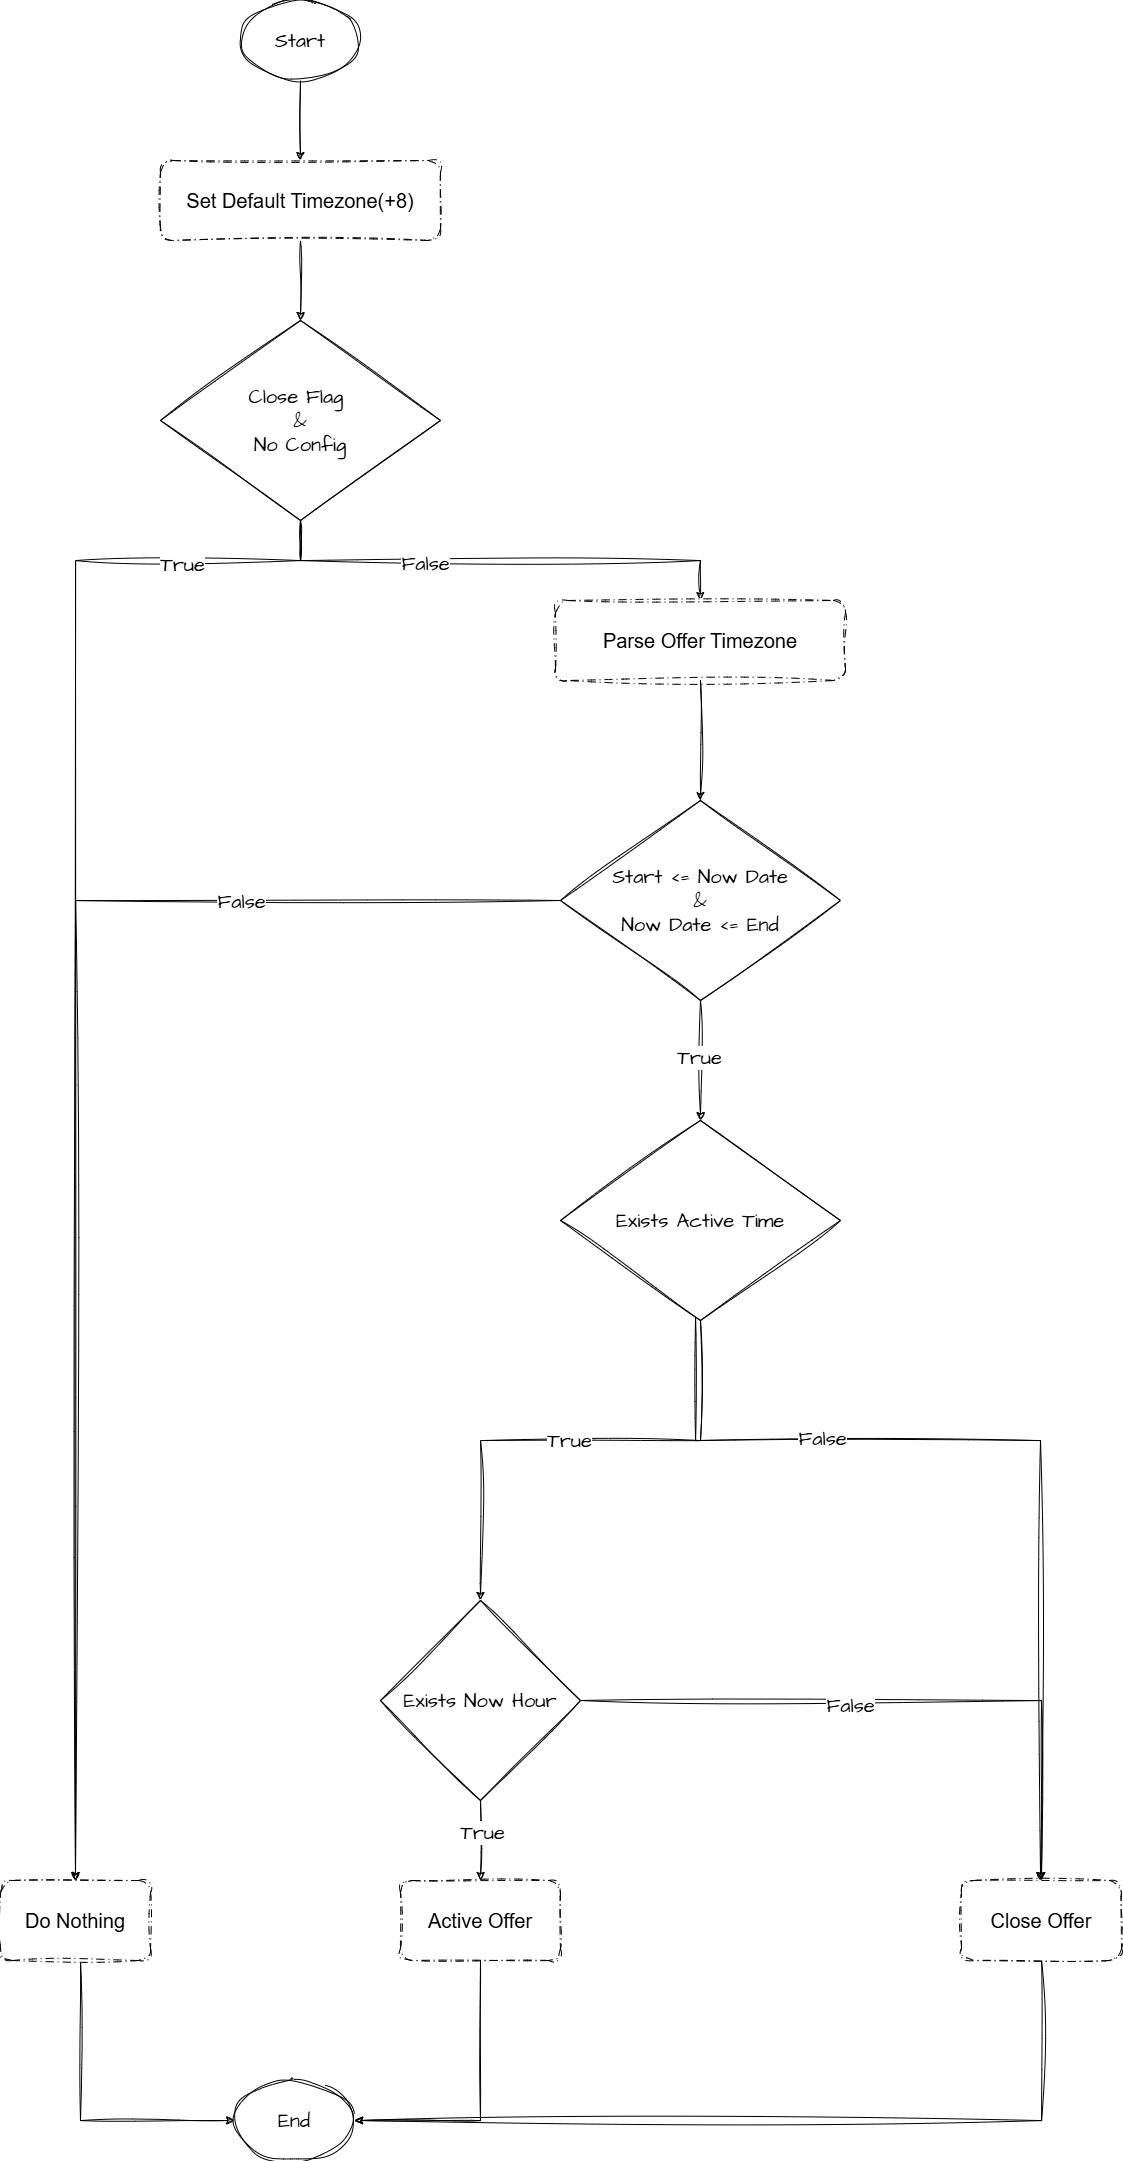

The diagram above was exported from draw.io. Its source (the exported page's mxGraphModel, read from the mxfile embedded in the PNG):
<mxGraphModel dx="1820" dy="2329" grid="1" gridSize="10" guides="1" tooltips="1" connect="1" arrows="1" fold="1" page="1" pageScale="1" pageWidth="827" pageHeight="1169" math="0" shadow="0">
  <root>
    <mxCell id="0" />
    <mxCell id="1" parent="0" />
    <mxCell id="EiLqpoIhUZTSIZsp2EPO-7" edge="1" parent="1" source="5ZYaU1pR79sKtBdsva1v-1" style="edgeStyle=orthogonalEdgeStyle;rounded=0;sketch=1;hachureGap=4;jiggle=2;curveFitting=1;orthogonalLoop=1;jettySize=auto;html=1;fontFamily=Architects Daughter;fontSource=https%3A%2F%2Ffonts.googleapis.com%2Fcss%3Ffamily%3DArchitects%2BDaughter;" target="5ZYaU1pR79sKtBdsva1v-3" value="">
      <mxGeometry relative="1" as="geometry" />
    </mxCell>
    <mxCell id="5ZYaU1pR79sKtBdsva1v-1" parent="1" style="rounded=1;whiteSpace=wrap;html=1;sketch=1;curveFitting=1;jiggle=2;dashed=1;dashPattern=8 4 1 4;" value="&lt;font style=&quot;font-size: 20px;&quot;&gt;Set Default Timezone(+8)&lt;/font&gt;" vertex="1">
      <mxGeometry height="80" width="280" x="280" y="120" as="geometry" />
    </mxCell>
    <mxCell id="EiLqpoIhUZTSIZsp2EPO-6" edge="1" parent="1" source="5ZYaU1pR79sKtBdsva1v-2" style="edgeStyle=orthogonalEdgeStyle;rounded=0;sketch=1;hachureGap=4;jiggle=2;curveFitting=1;orthogonalLoop=1;jettySize=auto;html=1;entryX=0.5;entryY=0;entryDx=0;entryDy=0;fontFamily=Architects Daughter;fontSource=https%3A%2F%2Ffonts.googleapis.com%2Fcss%3Ffamily%3DArchitects%2BDaughter;" target="5ZYaU1pR79sKtBdsva1v-1">
      <mxGeometry relative="1" as="geometry" />
    </mxCell>
    <mxCell id="5ZYaU1pR79sKtBdsva1v-2" parent="1" style="ellipse;whiteSpace=wrap;html=1;sketch=1;hachureGap=4;jiggle=2;curveFitting=1;fontFamily=Architects Daughter;fontSource=https%3A%2F%2Ffonts.googleapis.com%2Fcss%3Ffamily%3DArchitects%2BDaughter;" value="&lt;font style=&quot;font-size: 20px;&quot;&gt;Start&lt;/font&gt;" vertex="1">
      <mxGeometry height="80" width="120" x="360" y="-40" as="geometry" />
    </mxCell>
    <mxCell id="EiLqpoIhUZTSIZsp2EPO-8" edge="1" parent="1" source="5ZYaU1pR79sKtBdsva1v-3" style="edgeStyle=orthogonalEdgeStyle;rounded=0;sketch=1;hachureGap=4;jiggle=2;curveFitting=1;orthogonalLoop=1;jettySize=auto;html=1;exitX=0.5;exitY=1;exitDx=0;exitDy=0;entryX=0.5;entryY=0;entryDx=0;entryDy=0;fontFamily=Architects Daughter;fontSource=https%3A%2F%2Ffonts.googleapis.com%2Fcss%3Ffamily%3DArchitects%2BDaughter;" target="5ZYaU1pR79sKtBdsva1v-4">
      <mxGeometry relative="1" as="geometry" />
    </mxCell>
    <mxCell id="EiLqpoIhUZTSIZsp2EPO-9" connectable="0" parent="EiLqpoIhUZTSIZsp2EPO-8" style="edgeLabel;html=1;align=center;verticalAlign=middle;resizable=0;points=[];fontFamily=Architects Daughter;fontSource=https%3A%2F%2Ffonts.googleapis.com%2Fcss%3Ffamily%3DArchitects%2BDaughter;" value="&lt;font style=&quot;font-size: 20px;&quot;&gt;False&lt;/font&gt;" vertex="1">
      <mxGeometry relative="1" x="-0.312" y="-2" as="geometry">
        <mxPoint as="offset" />
      </mxGeometry>
    </mxCell>
    <mxCell id="EiLqpoIhUZTSIZsp2EPO-18" edge="1" parent="1" source="5ZYaU1pR79sKtBdsva1v-3" style="edgeStyle=orthogonalEdgeStyle;rounded=0;sketch=1;hachureGap=4;jiggle=2;curveFitting=1;orthogonalLoop=1;jettySize=auto;html=1;exitX=0.5;exitY=1;exitDx=0;exitDy=0;entryX=0.5;entryY=0;entryDx=0;entryDy=0;fontFamily=Architects Daughter;fontSource=https%3A%2F%2Ffonts.googleapis.com%2Fcss%3Ffamily%3DArchitects%2BDaughter;" target="EiLqpoIhUZTSIZsp2EPO-2">
      <mxGeometry relative="1" as="geometry">
        <Array as="points">
          <mxPoint x="420" y="520" />
          <mxPoint x="195" y="520" />
        </Array>
      </mxGeometry>
    </mxCell>
    <mxCell id="EiLqpoIhUZTSIZsp2EPO-47" connectable="0" parent="EiLqpoIhUZTSIZsp2EPO-18" style="edgeLabel;html=1;align=center;verticalAlign=middle;resizable=0;points=[];fontFamily=Architects Daughter;fontSource=https%3A%2F%2Ffonts.googleapis.com%2Fcss%3Ffamily%3DArchitects%2BDaughter;" value="&lt;font style=&quot;font-size: 20px;&quot;&gt;True&lt;/font&gt;" vertex="1">
      <mxGeometry relative="1" x="-0.7825" y="3" as="geometry">
        <mxPoint x="13" as="offset" />
      </mxGeometry>
    </mxCell>
    <mxCell id="5ZYaU1pR79sKtBdsva1v-3" parent="1" style="rhombus;whiteSpace=wrap;html=1;sketch=1;hachureGap=4;jiggle=2;curveFitting=1;fontFamily=Architects Daughter;fontSource=https%3A%2F%2Ffonts.googleapis.com%2Fcss%3Ffamily%3DArchitects%2BDaughter;" value="&lt;div&gt;&lt;font style=&quot;font-size: 20px;&quot;&gt;Close Flag&amp;nbsp;&lt;/font&gt;&lt;/div&gt;&lt;div&gt;&lt;font style=&quot;font-size: 20px;&quot;&gt;&amp;amp;&lt;/font&gt;&lt;/div&gt;&lt;font style=&quot;font-size: 20px;&quot;&gt;No Config&lt;/font&gt;" vertex="1">
      <mxGeometry height="200" width="280" x="280" y="280" as="geometry" />
    </mxCell>
    <mxCell id="EiLqpoIhUZTSIZsp2EPO-46" edge="1" parent="1" source="5ZYaU1pR79sKtBdsva1v-4" style="edgeStyle=orthogonalEdgeStyle;rounded=0;sketch=1;hachureGap=4;jiggle=2;curveFitting=1;orthogonalLoop=1;jettySize=auto;html=1;entryX=0.5;entryY=0;entryDx=0;entryDy=0;fontFamily=Architects Daughter;fontSource=https%3A%2F%2Ffonts.googleapis.com%2Fcss%3Ffamily%3DArchitects%2BDaughter;" target="5ZYaU1pR79sKtBdsva1v-5">
      <mxGeometry relative="1" as="geometry" />
    </mxCell>
    <mxCell id="5ZYaU1pR79sKtBdsva1v-4" parent="1" style="rounded=1;whiteSpace=wrap;html=1;sketch=1;curveFitting=1;jiggle=2;dashed=1;dashPattern=8 4 1 4;" value="&lt;font style=&quot;font-size: 20px;&quot;&gt;Parse Offer Timezone&lt;/font&gt;" vertex="1">
      <mxGeometry height="80" width="290" x="675" y="560" as="geometry" />
    </mxCell>
    <mxCell id="EiLqpoIhUZTSIZsp2EPO-13" edge="1" parent="1" source="5ZYaU1pR79sKtBdsva1v-5" style="edgeStyle=orthogonalEdgeStyle;rounded=0;sketch=1;hachureGap=4;jiggle=2;curveFitting=1;orthogonalLoop=1;jettySize=auto;html=1;fontFamily=Architects Daughter;fontSource=https%3A%2F%2Ffonts.googleapis.com%2Fcss%3Ffamily%3DArchitects%2BDaughter;entryX=0.5;entryY=0;entryDx=0;entryDy=0;" target="5ZYaU1pR79sKtBdsva1v-7" value="">
      <mxGeometry relative="1" as="geometry">
        <mxPoint x="815" y="1000" as="targetPoint" />
      </mxGeometry>
    </mxCell>
    <mxCell id="EiLqpoIhUZTSIZsp2EPO-15" connectable="0" parent="EiLqpoIhUZTSIZsp2EPO-13" style="edgeLabel;html=1;align=center;verticalAlign=middle;resizable=0;points=[];fontFamily=Architects Daughter;fontSource=https%3A%2F%2Ffonts.googleapis.com%2Fcss%3Ffamily%3DArchitects%2BDaughter;" value="&lt;font style=&quot;font-size: 20px;&quot;&gt;True&lt;/font&gt;" vertex="1">
      <mxGeometry relative="1" x="-0.0813" y="-1" as="geometry">
        <mxPoint x="-1" y="1" as="offset" />
      </mxGeometry>
    </mxCell>
    <mxCell id="EiLqpoIhUZTSIZsp2EPO-22" edge="1" parent="1" source="5ZYaU1pR79sKtBdsva1v-5" style="edgeStyle=orthogonalEdgeStyle;rounded=0;sketch=1;hachureGap=4;jiggle=2;curveFitting=1;orthogonalLoop=1;jettySize=auto;html=1;exitX=0;exitY=0.5;exitDx=0;exitDy=0;entryX=0.5;entryY=0;entryDx=0;entryDy=0;fontFamily=Architects Daughter;fontSource=https%3A%2F%2Ffonts.googleapis.com%2Fcss%3Ffamily%3DArchitects%2BDaughter;" target="EiLqpoIhUZTSIZsp2EPO-2">
      <mxGeometry relative="1" as="geometry" />
    </mxCell>
    <mxCell id="EiLqpoIhUZTSIZsp2EPO-23" connectable="0" parent="EiLqpoIhUZTSIZsp2EPO-22" style="edgeLabel;html=1;align=center;verticalAlign=middle;resizable=0;points=[];fontFamily=Architects Daughter;fontSource=https%3A%2F%2Ffonts.googleapis.com%2Fcss%3Ffamily%3DArchitects%2BDaughter;" value="&lt;font style=&quot;font-size: 20px;&quot;&gt;False&lt;/font&gt;" vertex="1">
      <mxGeometry relative="1" x="-0.5626" as="geometry">
        <mxPoint as="offset" />
      </mxGeometry>
    </mxCell>
    <mxCell id="5ZYaU1pR79sKtBdsva1v-5" parent="1" style="rhombus;whiteSpace=wrap;html=1;sketch=1;hachureGap=4;jiggle=2;curveFitting=1;fontFamily=Architects Daughter;fontSource=https://fonts.googleapis.com/css?family=Architects+Daughter;" value="&lt;div&gt;&lt;span style=&quot;font-size: 20px;&quot;&gt;Start &amp;lt;= Now Date&lt;/span&gt;&lt;/div&gt;&lt;div&gt;&lt;span style=&quot;font-size: 20px;&quot;&gt;&amp;amp;&lt;/span&gt;&lt;/div&gt;&lt;div&gt;&lt;span style=&quot;font-size: 20px;&quot;&gt;Now Date &amp;lt;= End&lt;/span&gt;&lt;span style=&quot;font-size: 20px;&quot;&gt;&lt;/span&gt;&lt;/div&gt;" vertex="1">
      <mxGeometry height="200" width="280" x="680" y="760" as="geometry" />
    </mxCell>
    <mxCell id="EiLqpoIhUZTSIZsp2EPO-28" edge="1" parent="1" source="5ZYaU1pR79sKtBdsva1v-7" style="edgeStyle=orthogonalEdgeStyle;rounded=0;sketch=1;hachureGap=4;jiggle=2;curveFitting=1;orthogonalLoop=1;jettySize=auto;html=1;exitX=0.5;exitY=1;exitDx=0;exitDy=0;fontFamily=Architects Daughter;fontSource=https%3A%2F%2Ffonts.googleapis.com%2Fcss%3Ffamily%3DArchitects%2BDaughter;" target="EiLqpoIhUZTSIZsp2EPO-27">
      <mxGeometry relative="1" as="geometry">
        <Array as="points">
          <mxPoint x="820" y="1400" />
          <mxPoint x="600" y="1400" />
        </Array>
      </mxGeometry>
    </mxCell>
    <mxCell id="EiLqpoIhUZTSIZsp2EPO-32" connectable="0" parent="EiLqpoIhUZTSIZsp2EPO-28" style="edgeLabel;html=1;align=center;verticalAlign=middle;resizable=0;points=[];fontFamily=Architects Daughter;fontSource=https%3A%2F%2Ffonts.googleapis.com%2Fcss%3Ffamily%3DArchitects%2BDaughter;" value="&lt;font style=&quot;font-size: 20px;&quot;&gt;True&lt;/font&gt;" vertex="1">
      <mxGeometry relative="1" x="0.0092" y="-1" as="geometry">
        <mxPoint as="offset" />
      </mxGeometry>
    </mxCell>
    <mxCell id="EiLqpoIhUZTSIZsp2EPO-29" edge="1" parent="1" source="5ZYaU1pR79sKtBdsva1v-7" style="edgeStyle=orthogonalEdgeStyle;rounded=0;sketch=1;hachureGap=4;jiggle=2;curveFitting=1;orthogonalLoop=1;jettySize=auto;html=1;entryX=0.5;entryY=0;entryDx=0;entryDy=0;fontFamily=Architects Daughter;fontSource=https%3A%2F%2Ffonts.googleapis.com%2Fcss%3Ffamily%3DArchitects%2BDaughter;" target="EiLqpoIhUZTSIZsp2EPO-3">
      <mxGeometry relative="1" as="geometry">
        <Array as="points">
          <mxPoint x="815" y="1400" />
          <mxPoint x="1160" y="1400" />
          <mxPoint x="1160" y="1840" />
        </Array>
      </mxGeometry>
    </mxCell>
    <mxCell id="EiLqpoIhUZTSIZsp2EPO-31" connectable="0" parent="EiLqpoIhUZTSIZsp2EPO-29" style="edgeLabel;html=1;align=center;verticalAlign=middle;resizable=0;points=[];fontFamily=Architects Daughter;fontSource=https%3A%2F%2Ffonts.googleapis.com%2Fcss%3Ffamily%3DArchitects%2BDaughter;" value="&lt;font style=&quot;font-size: 20px;&quot;&gt;False&lt;/font&gt;" vertex="1">
      <mxGeometry relative="1" x="-0.4509" y="3" as="geometry">
        <mxPoint x="1" as="offset" />
      </mxGeometry>
    </mxCell>
    <mxCell id="5ZYaU1pR79sKtBdsva1v-7" parent="1" style="rhombus;whiteSpace=wrap;html=1;sketch=1;hachureGap=4;jiggle=2;curveFitting=1;fontFamily=Architects Daughter;fontSource=https://fonts.googleapis.com/css?family=Architects+Daughter;" value="&lt;div&gt;&lt;span style=&quot;font-size: 20px;&quot;&gt;Exists Active Time&lt;/span&gt;&lt;/div&gt;" vertex="1">
      <mxGeometry height="200" width="280" x="680" y="1080" as="geometry" />
    </mxCell>
    <mxCell id="EiLqpoIhUZTSIZsp2EPO-1" parent="1" style="ellipse;whiteSpace=wrap;html=1;sketch=1;hachureGap=4;jiggle=2;curveFitting=1;fontFamily=Architects Daughter;fontSource=https://fonts.googleapis.com/css?family=Architects+Daughter;" value="&lt;font style=&quot;font-size: 20px;&quot;&gt;End&lt;/font&gt;" vertex="1">
      <mxGeometry height="80" width="120" x="354" y="2040" as="geometry" />
    </mxCell>
    <mxCell id="EiLqpoIhUZTSIZsp2EPO-41" edge="1" parent="1" source="EiLqpoIhUZTSIZsp2EPO-2" style="edgeStyle=orthogonalEdgeStyle;rounded=0;sketch=1;hachureGap=4;jiggle=2;curveFitting=1;orthogonalLoop=1;jettySize=auto;html=1;entryX=0;entryY=0.5;entryDx=0;entryDy=0;fontFamily=Architects Daughter;fontSource=https%3A%2F%2Ffonts.googleapis.com%2Fcss%3Ffamily%3DArchitects%2BDaughter;" target="EiLqpoIhUZTSIZsp2EPO-1">
      <mxGeometry relative="1" as="geometry">
        <Array as="points">
          <mxPoint x="200" y="2080" />
        </Array>
      </mxGeometry>
    </mxCell>
    <mxCell id="EiLqpoIhUZTSIZsp2EPO-2" parent="1" style="rounded=1;whiteSpace=wrap;html=1;sketch=1;curveFitting=1;jiggle=2;dashed=1;dashPattern=8 4 1 4;" value="&lt;font style=&quot;font-size: 20px;&quot;&gt;Do Nothing&lt;/font&gt;" vertex="1">
      <mxGeometry height="80" width="150" x="120" y="1840" as="geometry" />
    </mxCell>
    <mxCell id="EiLqpoIhUZTSIZsp2EPO-44" edge="1" parent="1" source="EiLqpoIhUZTSIZsp2EPO-3" style="edgeStyle=orthogonalEdgeStyle;rounded=0;sketch=1;hachureGap=4;jiggle=2;curveFitting=1;orthogonalLoop=1;jettySize=auto;html=1;entryX=1;entryY=0.5;entryDx=0;entryDy=0;fontFamily=Architects Daughter;fontSource=https%3A%2F%2Ffonts.googleapis.com%2Fcss%3Ffamily%3DArchitects%2BDaughter;" target="EiLqpoIhUZTSIZsp2EPO-1">
      <mxGeometry relative="1" as="geometry">
        <Array as="points">
          <mxPoint x="1161" y="2080" />
        </Array>
      </mxGeometry>
    </mxCell>
    <mxCell id="EiLqpoIhUZTSIZsp2EPO-3" parent="1" style="rounded=1;whiteSpace=wrap;html=1;sketch=1;curveFitting=1;jiggle=2;dashed=1;dashPattern=8 4 1 4;" value="&lt;span style=&quot;font-size: 20px;&quot;&gt;Close Offer&lt;/span&gt;" vertex="1">
      <mxGeometry height="80" width="160" x="1081" y="1840" as="geometry" />
    </mxCell>
    <mxCell id="EiLqpoIhUZTSIZsp2EPO-42" edge="1" parent="1" source="EiLqpoIhUZTSIZsp2EPO-4" style="edgeStyle=orthogonalEdgeStyle;rounded=0;sketch=1;hachureGap=4;jiggle=2;curveFitting=1;orthogonalLoop=1;jettySize=auto;html=1;entryX=1;entryY=0.5;entryDx=0;entryDy=0;fontFamily=Architects Daughter;fontSource=https%3A%2F%2Ffonts.googleapis.com%2Fcss%3Ffamily%3DArchitects%2BDaughter;exitX=0.5;exitY=1;exitDx=0;exitDy=0;" target="EiLqpoIhUZTSIZsp2EPO-1">
      <mxGeometry relative="1" as="geometry" />
    </mxCell>
    <mxCell id="EiLqpoIhUZTSIZsp2EPO-4" parent="1" style="rounded=1;whiteSpace=wrap;html=1;sketch=1;curveFitting=1;jiggle=2;dashed=1;dashPattern=8 4 1 4;" value="&lt;span style=&quot;font-size: 20px;&quot;&gt;Active Offer&lt;/span&gt;" vertex="1">
      <mxGeometry height="80" width="160" x="520" y="1840" as="geometry" />
    </mxCell>
    <mxCell id="EiLqpoIhUZTSIZsp2EPO-37" edge="1" parent="1" source="EiLqpoIhUZTSIZsp2EPO-27" style="edgeStyle=orthogonalEdgeStyle;rounded=0;sketch=1;hachureGap=4;jiggle=2;curveFitting=1;orthogonalLoop=1;jettySize=auto;html=1;exitX=1;exitY=0.5;exitDx=0;exitDy=0;entryX=0.5;entryY=0;entryDx=0;entryDy=0;fontFamily=Architects Daughter;fontSource=https%3A%2F%2Ffonts.googleapis.com%2Fcss%3Ffamily%3DArchitects%2BDaughter;" target="EiLqpoIhUZTSIZsp2EPO-3">
      <mxGeometry relative="1" as="geometry" />
    </mxCell>
    <mxCell id="EiLqpoIhUZTSIZsp2EPO-39" connectable="0" parent="EiLqpoIhUZTSIZsp2EPO-37" style="edgeLabel;html=1;align=center;verticalAlign=middle;resizable=0;points=[];fontFamily=Architects Daughter;fontSource=https%3A%2F%2Ffonts.googleapis.com%2Fcss%3Ffamily%3DArchitects%2BDaughter;" value="&lt;font style=&quot;font-size: 20px;&quot;&gt;False&lt;/font&gt;" vertex="1">
      <mxGeometry relative="1" x="-0.1576" y="-4" as="geometry">
        <mxPoint as="offset" />
      </mxGeometry>
    </mxCell>
    <mxCell id="EiLqpoIhUZTSIZsp2EPO-38" edge="1" parent="1" source="EiLqpoIhUZTSIZsp2EPO-27" style="edgeStyle=orthogonalEdgeStyle;rounded=0;sketch=1;hachureGap=4;jiggle=2;curveFitting=1;orthogonalLoop=1;jettySize=auto;html=1;entryX=0.5;entryY=0;entryDx=0;entryDy=0;fontFamily=Architects Daughter;fontSource=https%3A%2F%2Ffonts.googleapis.com%2Fcss%3Ffamily%3DArchitects%2BDaughter;" target="EiLqpoIhUZTSIZsp2EPO-4">
      <mxGeometry relative="1" as="geometry" />
    </mxCell>
    <mxCell id="EiLqpoIhUZTSIZsp2EPO-40" connectable="0" parent="EiLqpoIhUZTSIZsp2EPO-38" style="edgeLabel;html=1;align=center;verticalAlign=middle;resizable=0;points=[];fontFamily=Architects Daughter;fontSource=https%3A%2F%2Ffonts.googleapis.com%2Fcss%3Ffamily%3DArchitects%2BDaughter;" value="&lt;font style=&quot;font-size: 20px;&quot;&gt;True&lt;/font&gt;" vertex="1">
      <mxGeometry relative="1" x="-0.2214" y="1" as="geometry">
        <mxPoint as="offset" />
      </mxGeometry>
    </mxCell>
    <mxCell id="EiLqpoIhUZTSIZsp2EPO-27" parent="1" style="rhombus;whiteSpace=wrap;html=1;sketch=1;hachureGap=4;jiggle=2;curveFitting=1;fontFamily=Architects Daughter;fontSource=https://fonts.googleapis.com/css?family=Architects+Daughter;" value="&lt;div&gt;&lt;span style=&quot;font-size: 20px;&quot;&gt;Exists Now Hour&lt;/span&gt;&lt;/div&gt;" vertex="1">
      <mxGeometry height="200" width="200" x="500" y="1560" as="geometry" />
    </mxCell>
  </root>
</mxGraphModel>